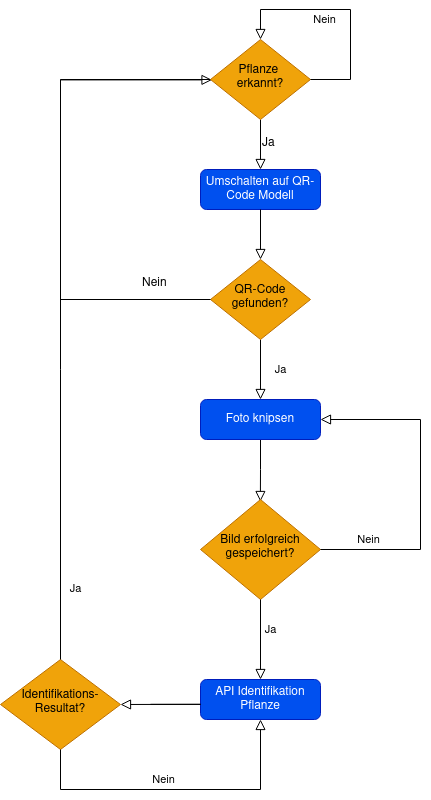

The diagram above was exported from draw.io. Its source (the exported page's mxGraphModel, read from the mxfile embedded in the PNG):
<mxGraphModel dx="1952" dy="1806" grid="1" gridSize="10" guides="1" tooltips="1" connect="1" arrows="1" fold="1" page="1" pageScale="1" pageWidth="827" pageHeight="1169" math="0" shadow="0">
  <root>
    <mxCell id="WIyWlLk6GJQsqaUBKTNV-0" />
    <mxCell id="WIyWlLk6GJQsqaUBKTNV-1" parent="WIyWlLk6GJQsqaUBKTNV-0" />
    <mxCell id="WIyWlLk6GJQsqaUBKTNV-2" value="" style="rounded=0;html=1;jettySize=auto;orthogonalLoop=1;fontSize=11;endArrow=block;endFill=0;endSize=8;strokeWidth=1;shadow=0;labelBackgroundColor=none;edgeStyle=orthogonalEdgeStyle;" parent="WIyWlLk6GJQsqaUBKTNV-1" edge="1">
      <mxGeometry relative="1" as="geometry">
        <mxPoint x="220" y="30" as="sourcePoint" />
        <mxPoint x="220" y="80" as="targetPoint" />
      </mxGeometry>
    </mxCell>
    <mxCell id="WIyWlLk6GJQsqaUBKTNV-4" value="Ja" style="rounded=0;html=1;jettySize=auto;orthogonalLoop=1;fontSize=11;endArrow=block;endFill=0;endSize=8;strokeWidth=1;shadow=0;labelBackgroundColor=none;edgeStyle=orthogonalEdgeStyle;" parent="WIyWlLk6GJQsqaUBKTNV-1" source="WIyWlLk6GJQsqaUBKTNV-6" target="rZgVPnEeaJWIHmyg658J-3" edge="1">
      <mxGeometry y="20" relative="1" as="geometry">
        <mxPoint as="offset" />
        <mxPoint x="220" y="290" as="targetPoint" />
      </mxGeometry>
    </mxCell>
    <mxCell id="WIyWlLk6GJQsqaUBKTNV-6" value="QR-Code gefunden?" style="rhombus;whiteSpace=wrap;html=1;shadow=0;fontFamily=Helvetica;fontSize=12;align=center;strokeWidth=1;spacing=6;spacingTop=-4;fillColor=#f0a30a;fontColor=#000000;strokeColor=#BD7000;" parent="WIyWlLk6GJQsqaUBKTNV-1" vertex="1">
      <mxGeometry x="170" y="170" width="100" height="80" as="geometry" />
    </mxCell>
    <mxCell id="WIyWlLk6GJQsqaUBKTNV-8" value="&lt;div&gt;&lt;br&gt;&lt;/div&gt;&lt;div&gt;&lt;br&gt;&lt;/div&gt;" style="rounded=0;html=1;jettySize=auto;orthogonalLoop=1;fontSize=11;endArrow=block;endFill=0;endSize=8;strokeWidth=1;shadow=0;labelBackgroundColor=none;edgeStyle=orthogonalEdgeStyle;exitX=0.5;exitY=1;exitDx=0;exitDy=0;entryX=0.499;entryY=0.02;entryDx=0;entryDy=0;entryPerimeter=0;" parent="WIyWlLk6GJQsqaUBKTNV-1" source="rZgVPnEeaJWIHmyg658J-3" target="rZgVPnEeaJWIHmyg658J-4" edge="1">
      <mxGeometry x="0.3333" y="20" relative="1" as="geometry">
        <mxPoint as="offset" />
        <mxPoint x="220" y="370" as="sourcePoint" />
        <mxPoint x="220" y="430" as="targetPoint" />
      </mxGeometry>
    </mxCell>
    <mxCell id="rZgVPnEeaJWIHmyg658J-0" value="" style="rounded=0;html=1;jettySize=auto;orthogonalLoop=1;fontSize=11;endArrow=block;endFill=0;endSize=8;strokeWidth=1;shadow=0;labelBackgroundColor=none;edgeStyle=orthogonalEdgeStyle;entryX=1;entryY=0.5;entryDx=0;entryDy=0;" edge="1" parent="WIyWlLk6GJQsqaUBKTNV-1" target="rZgVPnEeaJWIHmyg658J-21">
      <mxGeometry relative="1" as="geometry">
        <mxPoint x="170" y="210" as="sourcePoint" />
        <mxPoint x="410" y="-10" as="targetPoint" />
        <Array as="points">
          <mxPoint x="20" y="210" />
          <mxPoint x="20" y="-10" />
        </Array>
      </mxGeometry>
    </mxCell>
    <mxCell id="rZgVPnEeaJWIHmyg658J-3" value="Foto knipsen" style="rounded=1;whiteSpace=wrap;html=1;fontSize=12;glass=0;strokeWidth=1;shadow=0;fillColor=#0050ef;fontColor=#ffffff;strokeColor=#001DBC;" vertex="1" parent="WIyWlLk6GJQsqaUBKTNV-1">
      <mxGeometry x="160" y="310" width="120" height="40" as="geometry" />
    </mxCell>
    <mxCell id="rZgVPnEeaJWIHmyg658J-4" value="Bild erfolgreich gespeichert?" style="rhombus;whiteSpace=wrap;html=1;shadow=0;fontFamily=Helvetica;fontSize=12;align=center;strokeWidth=1;spacing=6;spacingTop=-4;fillColor=#f0a30a;fontColor=#000000;strokeColor=#BD7000;" vertex="1" parent="WIyWlLk6GJQsqaUBKTNV-1">
      <mxGeometry x="160" y="410" width="120" height="100" as="geometry" />
    </mxCell>
    <mxCell id="rZgVPnEeaJWIHmyg658J-8" value="Nein" style="edgeStyle=orthogonalEdgeStyle;rounded=0;html=1;jettySize=auto;orthogonalLoop=1;fontSize=11;endArrow=block;endFill=0;endSize=8;strokeWidth=1;shadow=0;labelBackgroundColor=none;entryX=1;entryY=0.5;entryDx=0;entryDy=0;exitX=1;exitY=0.5;exitDx=0;exitDy=0;" edge="1" parent="WIyWlLk6GJQsqaUBKTNV-1" target="rZgVPnEeaJWIHmyg658J-3" source="rZgVPnEeaJWIHmyg658J-4">
      <mxGeometry x="-0.7143" y="10" relative="1" as="geometry">
        <mxPoint as="offset" />
        <mxPoint x="280" y="450" as="sourcePoint" />
        <mxPoint x="360" y="330" as="targetPoint" />
        <Array as="points">
          <mxPoint x="380" y="460" />
          <mxPoint x="380" y="330" />
        </Array>
      </mxGeometry>
    </mxCell>
    <mxCell id="rZgVPnEeaJWIHmyg658J-11" value="Nein" style="text;whiteSpace=wrap;html=1;" vertex="1" parent="WIyWlLk6GJQsqaUBKTNV-1">
      <mxGeometry x="100" y="180" width="40" height="30" as="geometry" />
    </mxCell>
    <mxCell id="rZgVPnEeaJWIHmyg658J-12" value="Ja" style="rounded=0;html=1;jettySize=auto;orthogonalLoop=1;fontSize=11;endArrow=block;endFill=0;endSize=8;strokeWidth=1;shadow=0;labelBackgroundColor=none;edgeStyle=orthogonalEdgeStyle;" edge="1" parent="WIyWlLk6GJQsqaUBKTNV-1" target="rZgVPnEeaJWIHmyg658J-13">
      <mxGeometry x="-0.25" y="10" relative="1" as="geometry">
        <mxPoint as="offset" />
        <mxPoint x="220" y="510" as="sourcePoint" />
        <mxPoint x="220" y="570" as="targetPoint" />
      </mxGeometry>
    </mxCell>
    <mxCell id="rZgVPnEeaJWIHmyg658J-13" value="API Identifikation Pflanze" style="rounded=1;whiteSpace=wrap;html=1;fontSize=12;glass=0;strokeWidth=1;shadow=0;fillColor=#0050ef;fontColor=#ffffff;strokeColor=#001DBC;" vertex="1" parent="WIyWlLk6GJQsqaUBKTNV-1">
      <mxGeometry x="160" y="590" width="120" height="40" as="geometry" />
    </mxCell>
    <mxCell id="rZgVPnEeaJWIHmyg658J-14" value="&lt;div&gt;Identifikations- &lt;br&gt;&lt;/div&gt;&lt;div&gt;Resultat?&lt;br&gt;&lt;/div&gt;" style="rhombus;whiteSpace=wrap;html=1;shadow=0;fontFamily=Helvetica;fontSize=12;align=center;strokeWidth=1;spacing=6;spacingTop=-4;fillColor=#f0a30a;fontColor=#000000;strokeColor=#BD7000;" vertex="1" parent="WIyWlLk6GJQsqaUBKTNV-1">
      <mxGeometry x="-40" y="570" width="120" height="90" as="geometry" />
    </mxCell>
    <mxCell id="rZgVPnEeaJWIHmyg658J-19" value="" style="edgeStyle=orthogonalEdgeStyle;rounded=0;html=1;jettySize=auto;orthogonalLoop=1;fontSize=11;endArrow=block;endFill=0;endSize=8;strokeWidth=1;shadow=0;labelBackgroundColor=none;exitX=0.5;exitY=0;exitDx=0;exitDy=0;entryX=0.015;entryY=0.505;entryDx=0;entryDy=0;entryPerimeter=0;" edge="1" parent="WIyWlLk6GJQsqaUBKTNV-1" source="rZgVPnEeaJWIHmyg658J-14" target="rZgVPnEeaJWIHmyg658J-21">
      <mxGeometry x="-0.8333" y="10" relative="1" as="geometry">
        <mxPoint as="offset" />
        <mxPoint x="30" y="570" as="sourcePoint" />
        <mxPoint x="150" as="targetPoint" />
        <Array as="points">
          <mxPoint x="20" y="-10" />
        </Array>
      </mxGeometry>
    </mxCell>
    <mxCell id="rZgVPnEeaJWIHmyg658J-20" value="" style="edgeStyle=orthogonalEdgeStyle;rounded=0;html=1;jettySize=auto;orthogonalLoop=1;fontSize=11;endArrow=block;endFill=0;endSize=8;strokeWidth=1;shadow=0;labelBackgroundColor=none;entryX=1;entryY=0.5;entryDx=0;entryDy=0;" edge="1" parent="WIyWlLk6GJQsqaUBKTNV-1" target="rZgVPnEeaJWIHmyg658J-14">
      <mxGeometry x="-0.8333" y="10" relative="1" as="geometry">
        <mxPoint as="offset" />
        <mxPoint x="110" y="614.8299999999999" as="sourcePoint" />
        <mxPoint x="80" y="614.8299999999999" as="targetPoint" />
        <Array as="points">
          <mxPoint x="160" y="615" />
        </Array>
      </mxGeometry>
    </mxCell>
    <mxCell id="rZgVPnEeaJWIHmyg658J-21" value="Pflanze&amp;nbsp; erkannt?" style="rhombus;whiteSpace=wrap;html=1;shadow=0;fontFamily=Helvetica;fontSize=12;align=center;strokeWidth=1;spacing=6;spacingTop=-4;fillColor=#f0a30a;strokeColor=#BD7000;fontColor=#000000;" vertex="1" parent="WIyWlLk6GJQsqaUBKTNV-1">
      <mxGeometry x="170" y="-50" width="100" height="80" as="geometry" />
    </mxCell>
    <mxCell id="rZgVPnEeaJWIHmyg658J-22" value="Ja" style="text;whiteSpace=wrap;html=1;" vertex="1" parent="WIyWlLk6GJQsqaUBKTNV-1">
      <mxGeometry x="220" y="40" width="40" height="30" as="geometry" />
    </mxCell>
    <mxCell id="rZgVPnEeaJWIHmyg658J-23" value="Umschalten auf QR- Code Modell " style="rounded=1;whiteSpace=wrap;html=1;fontSize=12;glass=0;strokeWidth=1;shadow=0;fillColor=#0050ef;fontColor=#ffffff;strokeColor=#001DBC;" vertex="1" parent="WIyWlLk6GJQsqaUBKTNV-1">
      <mxGeometry x="160" y="80" width="120" height="40" as="geometry" />
    </mxCell>
    <mxCell id="rZgVPnEeaJWIHmyg658J-24" value="" style="rounded=0;html=1;jettySize=auto;orthogonalLoop=1;fontSize=11;endArrow=block;endFill=0;endSize=8;strokeWidth=1;shadow=0;labelBackgroundColor=none;edgeStyle=orthogonalEdgeStyle;" edge="1" parent="WIyWlLk6GJQsqaUBKTNV-1">
      <mxGeometry relative="1" as="geometry">
        <mxPoint x="220" y="120" as="sourcePoint" />
        <mxPoint x="220" y="170" as="targetPoint" />
      </mxGeometry>
    </mxCell>
    <mxCell id="rZgVPnEeaJWIHmyg658J-25" value="Nein" style="edgeStyle=orthogonalEdgeStyle;rounded=0;html=1;jettySize=auto;orthogonalLoop=1;fontSize=11;endArrow=block;endFill=0;endSize=8;strokeWidth=1;shadow=0;labelBackgroundColor=none;exitX=1;exitY=0.5;exitDx=0;exitDy=0;entryX=0.5;entryY=0;entryDx=0;entryDy=0;" edge="1" parent="WIyWlLk6GJQsqaUBKTNV-1" target="rZgVPnEeaJWIHmyg658J-21">
      <mxGeometry x="0.1818" y="10" relative="1" as="geometry">
        <mxPoint as="offset" />
        <mxPoint x="270" y="-10" as="sourcePoint" />
        <mxPoint x="220" y="-60" as="targetPoint" />
        <Array as="points">
          <mxPoint x="310" y="-10" />
          <mxPoint x="310" y="-80" />
          <mxPoint x="220" y="-80" />
        </Array>
      </mxGeometry>
    </mxCell>
    <mxCell id="rZgVPnEeaJWIHmyg658J-28" value="&lt;font style=&quot;font-size: 11px&quot;&gt;Ja&lt;/font&gt;" style="text;html=1;align=center;verticalAlign=middle;resizable=0;points=[];autosize=1;strokeColor=none;fillColor=none;" vertex="1" parent="WIyWlLk6GJQsqaUBKTNV-1">
      <mxGeometry x="20" y="490" width="30" height="20" as="geometry" />
    </mxCell>
    <mxCell id="rZgVPnEeaJWIHmyg658J-29" value="Nein" style="edgeStyle=orthogonalEdgeStyle;rounded=0;html=1;jettySize=auto;orthogonalLoop=1;fontSize=11;endArrow=block;endFill=0;endSize=8;strokeWidth=1;shadow=0;labelBackgroundColor=none;exitX=0.5;exitY=1;exitDx=0;exitDy=0;entryX=0.5;entryY=1;entryDx=0;entryDy=0;" edge="1" parent="WIyWlLk6GJQsqaUBKTNV-1" source="rZgVPnEeaJWIHmyg658J-14" target="rZgVPnEeaJWIHmyg658J-13">
      <mxGeometry x="-0.0811" y="10" relative="1" as="geometry">
        <mxPoint as="offset" />
        <mxPoint x="20" y="730" as="sourcePoint" />
        <mxPoint x="220" y="640" as="targetPoint" />
        <Array as="points">
          <mxPoint x="20" y="700" />
          <mxPoint x="220" y="700" />
        </Array>
      </mxGeometry>
    </mxCell>
  </root>
</mxGraphModel>